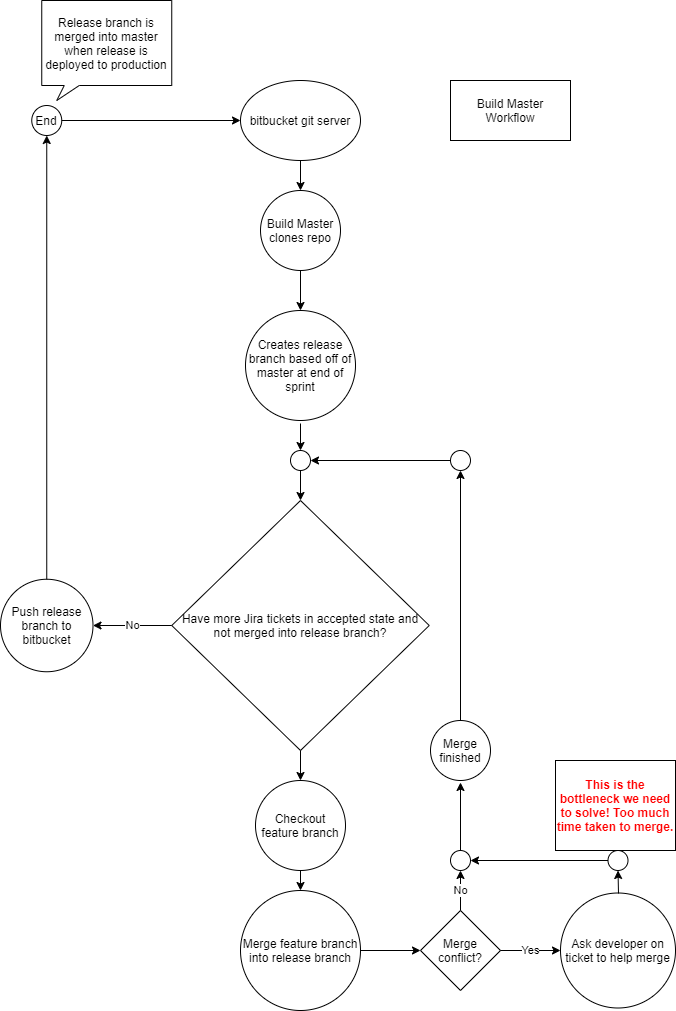

The diagram above was exported from draw.io. Its source (the exported page's mxGraphModel, read from the mxfile embedded in the PNG):
<mxGraphModel dx="1038" dy="1631" grid="1" gridSize="10" guides="1" tooltips="1" connect="1" arrows="1" fold="1" page="1" pageScale="1" pageWidth="850" pageHeight="1100" math="0" shadow="0">
  <root>
    <mxCell id="0" />
    <mxCell id="1" parent="0" />
    <mxCell id="VN0VrtpfuYNGBTs_2Mzv-1" value="&lt;font style=&quot;vertical-align: inherit&quot;&gt;&lt;font style=&quot;vertical-align: inherit&quot;&gt;bitbucket git server&lt;/font&gt;&lt;/font&gt;" style="ellipse;whiteSpace=wrap;html=1;" parent="1" vertex="1">
      <mxGeometry x="300" y="10" width="120" height="80" as="geometry" />
    </mxCell>
    <mxCell id="VN0VrtpfuYNGBTs_2Mzv-2" value="&lt;font style=&quot;vertical-align: inherit&quot;&gt;&lt;font style=&quot;vertical-align: inherit&quot;&gt;Build Master Workflow&lt;/font&gt;&lt;/font&gt;" style="rounded=0;whiteSpace=wrap;html=1;" parent="1" vertex="1">
      <mxGeometry x="510" y="10" width="120" height="60" as="geometry" />
    </mxCell>
    <mxCell id="VN0VrtpfuYNGBTs_2Mzv-3" value="&lt;font style=&quot;vertical-align: inherit&quot;&gt;&lt;font style=&quot;vertical-align: inherit&quot;&gt;Build Master clones repo&lt;/font&gt;&lt;/font&gt;" style="ellipse;whiteSpace=wrap;html=1;aspect=fixed;" parent="1" vertex="1">
      <mxGeometry x="320" y="120" width="80" height="80" as="geometry" />
    </mxCell>
    <mxCell id="VN0VrtpfuYNGBTs_2Mzv-17" value="" style="endArrow=classic;html=1;exitX=0.5;exitY=1;exitDx=0;exitDy=0;entryX=0.5;entryY=0;entryDx=0;entryDy=0;" parent="1" source="VN0VrtpfuYNGBTs_2Mzv-1" target="VN0VrtpfuYNGBTs_2Mzv-3" edge="1">
      <mxGeometry width="50" height="50" relative="1" as="geometry">
        <mxPoint x="240" y="220" as="sourcePoint" />
        <mxPoint x="290" y="170" as="targetPoint" />
      </mxGeometry>
    </mxCell>
    <mxCell id="VN0VrtpfuYNGBTs_2Mzv-24" value="Have more Jira tickets in accepted state and not merged into release branch?" style="rhombus;whiteSpace=wrap;html=1;" parent="1" vertex="1">
      <mxGeometry x="231.25" y="430" width="257.5" height="250" as="geometry" />
    </mxCell>
    <mxCell id="VN0VrtpfuYNGBTs_2Mzv-25" value="Creates release branch based off of master at end of sprint" style="ellipse;whiteSpace=wrap;html=1;aspect=fixed;" parent="1" vertex="1">
      <mxGeometry x="305" y="240" width="110" height="110" as="geometry" />
    </mxCell>
    <mxCell id="VN0VrtpfuYNGBTs_2Mzv-27" value="Push release branch to bitbucket" style="ellipse;whiteSpace=wrap;html=1;aspect=fixed;" parent="1" vertex="1">
      <mxGeometry x="60" y="508.75" width="92.5" height="92.5" as="geometry" />
    </mxCell>
    <mxCell id="VN0VrtpfuYNGBTs_2Mzv-30" value="No" style="endArrow=classic;html=1;entryX=1;entryY=0.5;entryDx=0;entryDy=0;exitX=0;exitY=0.5;exitDx=0;exitDy=0;" parent="1" source="VN0VrtpfuYNGBTs_2Mzv-24" target="VN0VrtpfuYNGBTs_2Mzv-27" edge="1">
      <mxGeometry width="50" height="50" relative="1" as="geometry">
        <mxPoint x="260" y="490" as="sourcePoint" />
        <mxPoint x="260" y="410" as="targetPoint" />
      </mxGeometry>
    </mxCell>
    <mxCell id="VN0VrtpfuYNGBTs_2Mzv-31" value="End" style="ellipse;whiteSpace=wrap;html=1;aspect=fixed;" parent="1" vertex="1">
      <mxGeometry x="91.25" y="35" width="30" height="30" as="geometry" />
    </mxCell>
    <mxCell id="VN0VrtpfuYNGBTs_2Mzv-32" value="" style="endArrow=classic;html=1;entryX=0.5;entryY=1;entryDx=0;entryDy=0;exitX=0.5;exitY=0;exitDx=0;exitDy=0;" parent="1" source="VN0VrtpfuYNGBTs_2Mzv-27" target="VN0VrtpfuYNGBTs_2Mzv-31" edge="1">
      <mxGeometry width="50" height="50" relative="1" as="geometry">
        <mxPoint x="120" y="480" as="sourcePoint" />
        <mxPoint x="170" y="400" as="targetPoint" />
      </mxGeometry>
    </mxCell>
    <mxCell id="VN0VrtpfuYNGBTs_2Mzv-33" value="" style="endArrow=classic;html=1;exitX=1;exitY=0.5;exitDx=0;exitDy=0;entryX=0;entryY=0.5;entryDx=0;entryDy=0;" parent="1" source="VN0VrtpfuYNGBTs_2Mzv-31" target="VN0VrtpfuYNGBTs_2Mzv-1" edge="1">
      <mxGeometry width="50" height="50" relative="1" as="geometry">
        <mxPoint x="210" y="120" as="sourcePoint" />
        <mxPoint x="260" y="70" as="targetPoint" />
      </mxGeometry>
    </mxCell>
    <mxCell id="VN0VrtpfuYNGBTs_2Mzv-34" value="Checkout feature branch" style="ellipse;whiteSpace=wrap;html=1;aspect=fixed;" parent="1" vertex="1">
      <mxGeometry x="315" y="710" width="90" height="90" as="geometry" />
    </mxCell>
    <mxCell id="VN0VrtpfuYNGBTs_2Mzv-35" value="Merge feature branch into release branch" style="ellipse;whiteSpace=wrap;html=1;aspect=fixed;" parent="1" vertex="1">
      <mxGeometry x="300" y="820" width="120" height="120" as="geometry" />
    </mxCell>
    <mxCell id="VN0VrtpfuYNGBTs_2Mzv-36" value="Merge conflict?" style="rhombus;whiteSpace=wrap;html=1;" parent="1" vertex="1">
      <mxGeometry x="480" y="840" width="80" height="80" as="geometry" />
    </mxCell>
    <mxCell id="VN0VrtpfuYNGBTs_2Mzv-37" value="Ask developer on ticket to help merge" style="ellipse;whiteSpace=wrap;html=1;aspect=fixed;" parent="1" vertex="1">
      <mxGeometry x="620" y="822.5" width="115" height="115" as="geometry" />
    </mxCell>
    <mxCell id="VN0VrtpfuYNGBTs_2Mzv-38" value="Merge finished" style="ellipse;whiteSpace=wrap;html=1;aspect=fixed;" parent="1" vertex="1">
      <mxGeometry x="490" y="650" width="60" height="60" as="geometry" />
    </mxCell>
    <mxCell id="VN0VrtpfuYNGBTs_2Mzv-39" value="" style="ellipse;whiteSpace=wrap;html=1;aspect=fixed;" parent="1" vertex="1">
      <mxGeometry x="510" y="780" width="20" height="20" as="geometry" />
    </mxCell>
    <mxCell id="VN0VrtpfuYNGBTs_2Mzv-40" value="" style="ellipse;whiteSpace=wrap;html=1;aspect=fixed;" parent="1" vertex="1">
      <mxGeometry x="350" y="380" width="20" height="20" as="geometry" />
    </mxCell>
    <mxCell id="VN0VrtpfuYNGBTs_2Mzv-43" value="" style="ellipse;whiteSpace=wrap;html=1;aspect=fixed;" parent="1" vertex="1">
      <mxGeometry x="510" y="380" width="20" height="20" as="geometry" />
    </mxCell>
    <mxCell id="VN0VrtpfuYNGBTs_2Mzv-44" value="" style="endArrow=classic;html=1;exitX=0.5;exitY=1;exitDx=0;exitDy=0;entryX=0.5;entryY=0;entryDx=0;entryDy=0;" parent="1" source="VN0VrtpfuYNGBTs_2Mzv-3" target="VN0VrtpfuYNGBTs_2Mzv-25" edge="1">
      <mxGeometry width="50" height="50" relative="1" as="geometry">
        <mxPoint x="520" y="280" as="sourcePoint" />
        <mxPoint x="570" y="230" as="targetPoint" />
      </mxGeometry>
    </mxCell>
    <mxCell id="VN0VrtpfuYNGBTs_2Mzv-45" value="" style="endArrow=classic;html=1;entryX=0.5;entryY=0;entryDx=0;entryDy=0;" parent="1" target="VN0VrtpfuYNGBTs_2Mzv-40" edge="1">
      <mxGeometry width="50" height="50" relative="1" as="geometry">
        <mxPoint x="360" y="353" as="sourcePoint" />
        <mxPoint x="520" y="380" as="targetPoint" />
      </mxGeometry>
    </mxCell>
    <mxCell id="VN0VrtpfuYNGBTs_2Mzv-46" value="" style="endArrow=classic;html=1;exitX=0.5;exitY=1;exitDx=0;exitDy=0;entryX=0.5;entryY=0;entryDx=0;entryDy=0;" parent="1" source="VN0VrtpfuYNGBTs_2Mzv-40" target="VN0VrtpfuYNGBTs_2Mzv-24" edge="1">
      <mxGeometry width="50" height="50" relative="1" as="geometry">
        <mxPoint x="450" y="470" as="sourcePoint" />
        <mxPoint x="500" y="420" as="targetPoint" />
      </mxGeometry>
    </mxCell>
    <mxCell id="VN0VrtpfuYNGBTs_2Mzv-47" value="" style="endArrow=classic;html=1;exitX=0.5;exitY=1;exitDx=0;exitDy=0;entryX=0.5;entryY=0;entryDx=0;entryDy=0;" parent="1" source="VN0VrtpfuYNGBTs_2Mzv-24" target="VN0VrtpfuYNGBTs_2Mzv-34" edge="1">
      <mxGeometry width="50" height="50" relative="1" as="geometry">
        <mxPoint x="440" y="730" as="sourcePoint" />
        <mxPoint x="490" y="680" as="targetPoint" />
      </mxGeometry>
    </mxCell>
    <mxCell id="VN0VrtpfuYNGBTs_2Mzv-48" value="" style="endArrow=classic;html=1;exitX=0.5;exitY=1;exitDx=0;exitDy=0;entryX=0.5;entryY=0;entryDx=0;entryDy=0;" parent="1" source="VN0VrtpfuYNGBTs_2Mzv-34" target="VN0VrtpfuYNGBTs_2Mzv-35" edge="1">
      <mxGeometry width="50" height="50" relative="1" as="geometry">
        <mxPoint x="430" y="850" as="sourcePoint" />
        <mxPoint x="480" y="800" as="targetPoint" />
      </mxGeometry>
    </mxCell>
    <mxCell id="VN0VrtpfuYNGBTs_2Mzv-49" value="" style="endArrow=classic;html=1;exitX=1;exitY=0.5;exitDx=0;exitDy=0;" parent="1" source="VN0VrtpfuYNGBTs_2Mzv-35" edge="1">
      <mxGeometry width="50" height="50" relative="1" as="geometry">
        <mxPoint x="420" y="910" as="sourcePoint" />
        <mxPoint x="480" y="880" as="targetPoint" />
      </mxGeometry>
    </mxCell>
    <mxCell id="VN0VrtpfuYNGBTs_2Mzv-51" value="Yes" style="endArrow=classic;html=1;exitX=1;exitY=0.5;exitDx=0;exitDy=0;entryX=0;entryY=0.5;entryDx=0;entryDy=0;" parent="1" source="VN0VrtpfuYNGBTs_2Mzv-36" target="VN0VrtpfuYNGBTs_2Mzv-37" edge="1">
      <mxGeometry width="50" height="50" relative="1" as="geometry">
        <mxPoint x="590" y="810" as="sourcePoint" />
        <mxPoint x="640" y="760" as="targetPoint" />
      </mxGeometry>
    </mxCell>
    <mxCell id="VN0VrtpfuYNGBTs_2Mzv-56" value="" style="ellipse;whiteSpace=wrap;html=1;aspect=fixed;" parent="1" vertex="1">
      <mxGeometry x="667.5" y="780" width="20" height="20" as="geometry" />
    </mxCell>
    <mxCell id="VN0VrtpfuYNGBTs_2Mzv-66" value="" style="endArrow=classic;html=1;entryX=1;entryY=0.5;entryDx=0;entryDy=0;exitX=0;exitY=0.5;exitDx=0;exitDy=0;" parent="1" source="VN0VrtpfuYNGBTs_2Mzv-43" target="VN0VrtpfuYNGBTs_2Mzv-40" edge="1">
      <mxGeometry width="50" height="50" relative="1" as="geometry">
        <mxPoint x="740" y="390" as="sourcePoint" />
        <mxPoint x="660" y="380" as="targetPoint" />
      </mxGeometry>
    </mxCell>
    <mxCell id="VN0VrtpfuYNGBTs_2Mzv-67" value="&lt;font color=&quot;#ff0000&quot;&gt;&lt;b&gt;This is the bottleneck we need to solve! Too much time taken to merge.&lt;/b&gt;&lt;/font&gt;" style="whiteSpace=wrap;html=1;shape=mxgraph.basic.rectCallout;dx=82;dy=21;boundedLbl=1;" parent="1" vertex="1">
      <mxGeometry x="615" y="690" width="120" height="90" as="geometry" />
    </mxCell>
    <mxCell id="VN0VrtpfuYNGBTs_2Mzv-71" value="No" style="endArrow=classic;html=1;exitX=0.5;exitY=0;exitDx=0;exitDy=0;entryX=0.5;entryY=1;entryDx=0;entryDy=0;" parent="1" source="VN0VrtpfuYNGBTs_2Mzv-36" target="VN0VrtpfuYNGBTs_2Mzv-39" edge="1">
      <mxGeometry width="50" height="50" relative="1" as="geometry">
        <mxPoint x="530" y="730" as="sourcePoint" />
        <mxPoint x="580" y="680" as="targetPoint" />
        <Array as="points" />
      </mxGeometry>
    </mxCell>
    <mxCell id="VN0VrtpfuYNGBTs_2Mzv-74" value="" style="endArrow=classic;html=1;entryX=0.5;entryY=1;entryDx=0;entryDy=0;" parent="1" target="VN0VrtpfuYNGBTs_2Mzv-56" edge="1">
      <mxGeometry width="50" height="50" relative="1" as="geometry">
        <mxPoint x="678" y="823" as="sourcePoint" />
        <mxPoint x="770" y="790" as="targetPoint" />
      </mxGeometry>
    </mxCell>
    <mxCell id="VN0VrtpfuYNGBTs_2Mzv-75" value="" style="endArrow=classic;html=1;entryX=1;entryY=0.5;entryDx=0;entryDy=0;exitX=0;exitY=0.5;exitDx=0;exitDy=0;" parent="1" source="VN0VrtpfuYNGBTs_2Mzv-56" target="VN0VrtpfuYNGBTs_2Mzv-39" edge="1">
      <mxGeometry width="50" height="50" relative="1" as="geometry">
        <mxPoint x="650" y="770" as="sourcePoint" />
        <mxPoint x="620" y="740" as="targetPoint" />
      </mxGeometry>
    </mxCell>
    <mxCell id="VN0VrtpfuYNGBTs_2Mzv-76" value="" style="endArrow=classic;html=1;exitX=0.5;exitY=0;exitDx=0;exitDy=0;" parent="1" source="VN0VrtpfuYNGBTs_2Mzv-39" edge="1">
      <mxGeometry width="50" height="50" relative="1" as="geometry">
        <mxPoint x="570" y="770" as="sourcePoint" />
        <mxPoint x="520" y="712" as="targetPoint" />
      </mxGeometry>
    </mxCell>
    <mxCell id="VN0VrtpfuYNGBTs_2Mzv-78" value="" style="endArrow=classic;html=1;entryX=0.5;entryY=1;entryDx=0;entryDy=0;exitX=0.5;exitY=0;exitDx=0;exitDy=0;" parent="1" source="VN0VrtpfuYNGBTs_2Mzv-38" target="VN0VrtpfuYNGBTs_2Mzv-43" edge="1">
      <mxGeometry width="50" height="50" relative="1" as="geometry">
        <mxPoint x="520" y="640" as="sourcePoint" />
        <mxPoint x="580" y="510" as="targetPoint" />
      </mxGeometry>
    </mxCell>
    <mxCell id="jX_DqXEQnSa19bTzE52s-1" value="Release branch is merged into master when release is deployed to production" style="whiteSpace=wrap;html=1;shape=mxgraph.basic.rectCallout;dx=30;dy=15;boundedLbl=1;" vertex="1" parent="1">
      <mxGeometry x="101.25" y="-70" width="130" height="100" as="geometry" />
    </mxCell>
  </root>
</mxGraphModel>